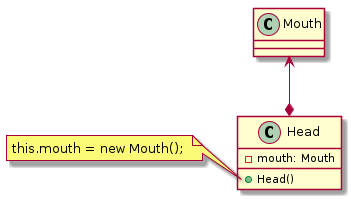

The diagram above was rendered by PlantUML. Its source (embedded in the PNG):
@startuml
class Mouth{}
class Head{
    - mouth: Mouth
    + Head()
}
note left of Head::"Head()"
    this.mouth = new Mouth(); 
end note

Mouth <--* Head

@enduml